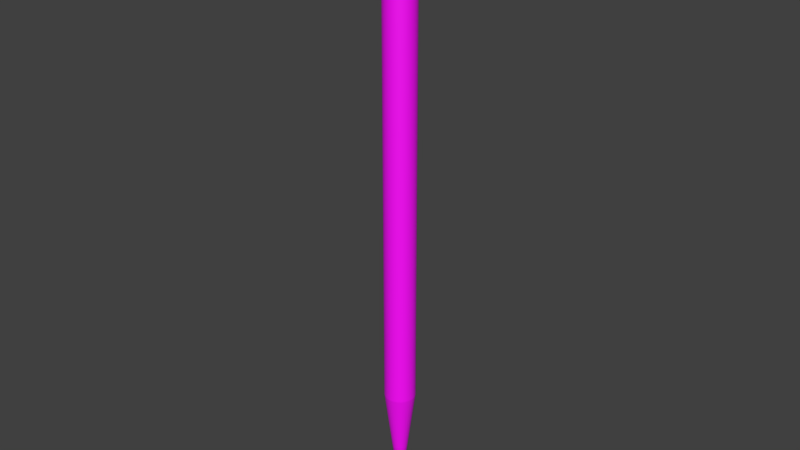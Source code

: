 # Source: surveystake.blend  (saved by Blender 2.80.37; exported with 4.5.12 LTS)
import bpy
from mathutils import Matrix  # noqa: F401  (used for matrix-valued properties, if any)

bpy.ops.wm.read_factory_settings(use_empty=True)
scene = bpy.context.scene
scene.name = 'Scene'

# ---- collections
col_collection_1 = bpy.data.collections.new('Collection 1'); scene.collection.children.link(col_collection_1)
col_collection_2 = bpy.data.collections.new('Collection 2'); scene.collection.children.link(col_collection_2)
col_collider_collider = bpy.data.collections.new('collider:collider')  # instanced only; not linked into the scene

# ---- images (referenced by path relative to the original .blend; pixels are not part of the script)
import os
ASSET_DIR = os.environ.get("B2B_ASSET_DIR", "")  # directory of the original .blend (textures are referenced by path, not embedded)
HERE = os.path.dirname(os.path.abspath(__file__))  # packed textures are extracted next to this script under _unpacked/

def load_image(name, relpath, width, height, colorspace="sRGB"):
    """Load a texture the original file referenced (path relative to the .blend, or extracted next to this script)."""
    p = next((c for c in (os.path.join(HERE, relpath), os.path.join(ASSET_DIR, relpath)) if relpath and os.path.exists(c)), "")
    if p:
        img = bpy.data.images.load(p, check_existing=True)
        img.name = name
    else:  # same state as the original file: an image datablock whose file is absent (Cycles renders it pink)
        img = bpy.data.images.new(name, width, height)
        img.source = "FILE"
        img.filepath = "//" + (relpath or name)
    img.colorspace_settings.name = colorspace
    return img
img_stake = load_image('Stake', 'Stake.png', 1024, 1024, 'sRGB')

# ---- materials (node trees are filled in below, after node groups)
mat_stake = bpy.data.materials.new('Stake')
mat_stake.use_transparent_shadow = False
mat_stake.roughness = 0.25

# ---- material node trees
mat_stake.use_nodes = True; mat_stake.node_tree.nodes.clear()
_N = mat_stake.node_tree.nodes; _L = mat_stake.node_tree.links
n0 = _N.new('ShaderNodeUVMap'); n0.name = 'Stake.UV Map'; n0.location = (-920, -80)
n1 = _N.new('ShaderNodeBsdfPrincipled'); n1.name = 'Stake.BaseShader'; n1.location = (-100, 280)
n1.distribution = 'GGX'
n1.subsurface_method = 'BURLEY'
n1.inputs[3].default_value = 1.45
n2 = _N.new('ShaderNodeEmission'); n2.name = 'Stake.EmissiveShader'; n2.location = (-100, -280)
n2.inputs[0].default_value = (0.0, 0.0, 0.0, 1.0)
n3 = _N.new('NodeReroute'); n3.name = 'Stake.Reroute0'; n3.location = (180, -320)
n3.socket_idname = 'NodeSocketShader'
n4 = _N.new('NodeReroute'); n4.name = 'Stake.Reroute1'; n4.location = (180, 220)
n4.socket_idname = 'NodeSocketShader'
n5 = _N.new('ShaderNodeAddShader'); n5.name = 'Stake.Add Shader'; n5.location = (200, 260)
n5.hide = True
n6 = _N.new('ShaderNodeMixShader'); n6.name = 'Stake.Mix Shader'; n6.location = (340, 260)
n6.hide = True
n6.inputs[0].default_value = 0.0
n7 = _N.new('ShaderNodeBsdfTransparent'); n7.name = 'Stake.TransparencyShader'; n7.location = (200, 200)
n7.hide = True
n8 = _N.new('ShaderNodeOutputMaterial'); n8.name = 'Stake.Material Output'; n8.location = (480, 260)
n8.hide = True
n9 = _N.new('NodeFrame'); n9.name = 'Stake._MainTex:frame'; n9.location = (-820, 200)
n9.label = '_MainTex'
n9.width = 150
n9.hide = True
n10 = _N.new('ShaderNodeTexImage'); n10.name = 'Stake._MainTex:texture'; n10.location = (340, -60)
n10.label = 'Texture'
n10.hide = True
n10.image = img_stake
n11 = _N.new('ShaderNodeMapping'); n11.name = 'Stake._MainTex:mapping'; n11.location = (220, -60)
n11.label = 'Mapping'
n11.hide = True
n12 = _N.new('ShaderNodeRGB'); n12.name = 'Stake._Color'; n12.location = (340, -120)
n12.label = '_Color'
n12.hide = True
n12.outputs[0].default_value = (1.0, 1.0, 1.0, 1.0)
n13 = _N.new('ShaderNodeMath'); n13.name = 'Stake._MainTex:invertAlpha'; n13.location = (460, -120)
n13.label = 'Invert Alpha'
n13.hide = True
n13.operation = 'SUBTRACT'
n13.inputs[0].default_value = 1.0
n14 = _N.new('ShaderNodeMix'); n14.name = 'Stake._MainTex:multiply'; n14.location = (460, -60)
n14.hide = True
n14.data_type = 'RGBA'
n14.blend_type = 'MULTIPLY'
n14.inputs[0].default_value = 1.0
n10.parent = n9
n11.parent = n9
n12.parent = n9
n13.parent = n9
n14.parent = n9
_L.new(n1.outputs[0], n5.inputs[0])
_L.new(n5.outputs[0], n6.inputs[1])
_L.new(n6.outputs[0], n8.inputs[0])
_L.new(n2.outputs[0], n3.inputs[0])
_L.new(n7.outputs[0], n6.inputs[2])
_L.new(n3.outputs[0], n4.inputs[0])
_L.new(n4.outputs[0], n5.inputs[1])
_L.new(n0.outputs[0], n11.inputs[0])
_L.new(n11.outputs[0], n10.inputs[0])
_L.new(n10.outputs[0], n14.inputs[6])
_L.new(n12.outputs[0], n14.inputs[7])
_L.new(n10.outputs[1], n13.inputs[1])
_L.new(n14.outputs[2], n1.inputs[0])
n8.is_active_output = True

# ---- world
world_world = bpy.data.worlds.new('World'); scene.world = world_world
world_world.color = (0.05088, 0.05088, 0.05088)
world_world.use_sun_shadow = False
world_world.sun_shadow_jitter_overblur = 0.0
world_world.cycles.sampling_method = 'MANUAL'
world_world.cycles.sample_map_resolution = 256

# ---- meshes
me_stake = bpy.data.meshes.new('Stake')
me_stake.from_pydata([(4.657e-10, -1.676e-09, -0.2827), (0.0, 0.0, 0.2173), (0.0, 0.0125, 0.2173), (0.003235, 0.01207, 0.2173), (0.00625, 0.01083, 0.2173), (0.008839, 0.008839, 0.2173), (0.01083, 0.00625, 0.2173), (0.01207, 0.003235, 0.2173), (0.0125, 9.437e-10, 0.2173), (0.01207, -0.003235, 0.2173), (0.01083, -0.00625, 0.2173), (0.008839, -0.008839, 0.2173), (0.00625, -0.01083, 0.2173), (0.003235, -0.01207, 0.2173), (4.868e-09, -0.0125, 0.2173), (-0.003235, -0.01207, 0.2173), (-0.00625, -0.01083, 0.2173), (-0.008839, -0.008839, 0.2173), (-0.01083, -0.00625, 0.2173), (-0.01207, -0.003235, 0.2173), (-0.0125, -5.811e-09, 0.2173), (-0.01207, 0.003235, 0.2173), (-0.01083, 0.00625, 0.2173), (-0.008839, 0.008839, 0.2173), (-0.00625, 0.01083, 0.2173), (-0.003235, 0.01207, 0.2173), (0.0, 0.0125, 0.1423), (0.003235, 0.01207, 0.1423), (0.00625, 0.01083, 0.1423), (0.008839, 0.008839, 0.1423), (0.01083, 0.00625, 0.1423), (0.01207, 0.003235, 0.1423), (0.0125, 9.437e-10, 0.1423), (0.01207, -0.003235, 0.1423), (0.01083, -0.00625, 0.1423), (0.008839, -0.008839, 0.1423), (0.00625, -0.01083, 0.1423), (0.003235, -0.01207, 0.1423), (4.868e-09, -0.0125, 0.1423), (-0.003235, -0.01207, 0.1423), (-0.00625, -0.01083, 0.1423), (-0.008839, -0.008839, 0.1423), (-0.01083, -0.00625, 0.1423), (-0.01207, -0.003235, 0.1423), (-0.0125, -5.811e-09, 0.1423), (-0.01207, 0.003235, 0.1423), (-0.01083, 0.00625, 0.1423), (-0.008839, 0.008839, 0.1423), (-0.00625, 0.01083, 0.1423), (-0.003235, 0.01207, 0.1423), (0.003235, 0.01207, -0.1827), (0.00625, 0.01083, -0.1827), (0.008839, 0.008839, -0.1827), (0.01083, 0.00625, -0.1827), (0.01207, 0.003235, -0.1827), (0.0125, 9.437e-10, -0.1827), (0.01207, -0.003235, -0.1827), (0.01083, -0.00625, -0.1827), (0.008839, -0.008839, -0.1827), (0.00625, -0.01083, -0.1827), (0.003235, -0.01207, -0.1827), (4.868e-09, -0.0125, -0.1827), (-0.003235, -0.01207, -0.1827), (-0.00625, -0.01083, -0.1827), (-0.008839, -0.008839, -0.1827), (-0.01083, -0.00625, -0.1827), (-0.01207, -0.003235, -0.1827), (-0.0125, -5.811e-09, -0.1827), (-0.01207, 0.003235, -0.1827), (-0.01083, 0.00625, -0.1827), (-0.008839, 0.008839, -0.1827), (-0.00625, 0.01083, -0.1827), (-0.003235, 0.01207, -0.1827), (0.0, 0.0125, -0.1827), (0.001618, 0.006037, -0.2327), (0.003125, 0.005413, -0.2327), (0.004419, 0.004419, -0.2327), (0.005413, 0.003125, -0.2327), (0.006037, 0.001618, -0.2327), (0.00625, -3.663e-10, -0.2327), (0.006037, -0.001618, -0.2327), (0.005413, -0.003125, -0.2327), (0.004419, -0.004419, -0.2327), (0.003125, -0.005413, -0.2327), (0.001618, -0.006037, -0.2327), (2.667e-09, -0.00625, -0.2327), (-0.001618, -0.006037, -0.2327), (-0.003125, -0.005413, -0.2327), (-0.004419, -0.004419, -0.2327), (-0.005413, -0.003125, -0.2327), (-0.006037, -0.001618, -0.2327), (-0.00625, -3.744e-09, -0.2327), (-0.006037, 0.001618, -0.2327), (-0.005413, 0.003125, -0.2327), (-0.004419, 0.004419, -0.2327), (-0.003125, 0.005413, -0.2327), (-0.001618, 0.006037, -0.2327), (2.328e-10, 0.00625, -0.2327)], [], [(1, 3, 2), (26, 2, 3, 27), (1, 4, 3), (27, 3, 4, 28), (1, 5, 4), (28, 4, 5, 29), (1, 6, 5), (29, 5, 6, 30), (1, 7, 6), (30, 6, 7, 31), (1, 8, 7), (31, 7, 8, 32), (1, 9, 8), (32, 8, 9, 33), (1, 10, 9), (33, 9, 10, 34), (1, 11, 10), (34, 10, 11, 35), (1, 12, 11), (35, 11, 12, 36), (1, 13, 12), (36, 12, 13, 37), (1, 14, 13), (37, 13, 14, 38), (1, 15, 14), (38, 14, 15, 39), (1, 16, 15), (39, 15, 16, 40), (1, 17, 16), (40, 16, 17, 41), (1, 18, 17), (41, 17, 18, 42), (1, 19, 18), (42, 18, 19, 43), (1, 20, 19), (43, 19, 20, 44), (1, 21, 20), (44, 20, 21, 45), (1, 22, 21), (45, 21, 22, 46), (1, 23, 22), (46, 22, 23, 47), (1, 24, 23), (47, 23, 24, 48), (1, 25, 24), (48, 24, 25, 49), (1, 2, 25), (49, 25, 2, 26), (73, 26, 27, 50), (50, 27, 28, 51), (51, 28, 29, 52), (52, 29, 30, 53), (53, 30, 31, 54), (54, 31, 32, 55), (55, 32, 33, 56), (56, 33, 34, 57), (57, 34, 35, 58), (58, 35, 36, 59), (59, 36, 37, 60), (60, 37, 38, 61), (61, 38, 39, 62), (62, 39, 40, 63), (63, 40, 41, 64), (64, 41, 42, 65), (65, 42, 43, 66), (66, 43, 44, 67), (67, 44, 45, 68), (68, 45, 46, 69), (69, 46, 47, 70), (70, 47, 48, 71), (71, 48, 49, 72), (72, 49, 26, 73), (97, 73, 50, 74), (74, 50, 51, 75), (75, 51, 52, 76), (76, 52, 53, 77), (77, 53, 54, 78), (78, 54, 55, 79), (79, 55, 56, 80), (80, 56, 57, 81), (81, 57, 58, 82), (82, 58, 59, 83), (83, 59, 60, 84), (84, 60, 61, 85), (85, 61, 62, 86), (86, 62, 63, 87), (87, 63, 64, 88), (88, 64, 65, 89), (89, 65, 66, 90), (90, 66, 67, 91), (91, 67, 68, 92), (92, 68, 69, 93), (93, 69, 70, 94), (94, 70, 71, 95), (95, 71, 72, 96), (96, 72, 73, 97), (0, 97, 74), (0, 74, 75), (0, 75, 76), (0, 76, 77), (0, 77, 78), (0, 78, 79), (0, 79, 80), (0, 80, 81), (0, 81, 82), (0, 82, 83), (0, 83, 84), (0, 84, 85), (0, 85, 86), (0, 86, 87), (0, 87, 88), (0, 88, 89), (0, 89, 90), (0, 90, 91), (0, 91, 92), (0, 92, 93), (0, 93, 94), (0, 94, 95), (0, 95, 96), (0, 96, 97)])
me_stake.polygons.foreach_set('use_smooth', [True] * 120)
_k = set([(2, 3), (2, 25), (3, 4), (4, 5), (5, 6), (6, 7), (7, 8), (8, 9), (9, 10), (10, 11), (11, 12), (12, 13), (13, 14), (14, 15), (15, 16), (16, 17), (17, 18), (18, 19), (19, 20), (20, 21), (21, 22), (22, 23), (23, 24), (24, 25), (50, 51), (50, 73), (51, 52), (52, 53), (53, 54), (54, 55), (55, 56), (56, 57), (57, 58), (58, 59), (59, 60), (60, 61), (61, 62), (62, 63), (63, 64), (64, 65), (65, 66), (66, 67), (67, 68), (68, 69), (69, 70), (70, 71), (71, 72), (72, 73)])
me_stake.attributes.new('sharp_edge', 'BOOLEAN', 'EDGE').data.foreach_set('value', [ (min(e.vertices), max(e.vertices)) in _k for e in me_stake.edges])
_uv = me_stake.uv_layers.new(name='UVMap')
_uv.uv.foreach_set('vector', [0.8155, 0.1937, 0.8556, 0.2245, 0.8463, 0.2338, 0.7053, 0.5885, 0.7053, 0.892, 0.6921, 0.892, 0.6921, 0.5885, 0.8155, 0.1937, 0.8622, 0.213, 0.8556, 0.2245, 0.6921, 0.5885, 0.6921, 0.892, 0.6789, 0.892, 0.6789, 0.5885, 0.8155, 0.1937, 0.8656, 0.2003, 0.8622, 0.213, 0.6789, 0.5885, 0.6789, 0.892, 0.6657, 0.892, 0.6657, 0.5885, 0.8155, 0.1937, 0.8656, 0.1871, 0.8656, 0.2003, 0.6657, 0.5885, 0.6657, 0.892, 0.6525, 0.892, 0.6525, 0.5885, 0.8155, 0.1937, 0.8622, 0.1743, 0.8656, 0.1871, 0.6525, 0.5885, 0.6525, 0.892, 0.6393, 0.892, 0.6393, 0.5885, 0.8155, 0.1937, 0.8556, 0.1629, 0.8622, 0.1743, 0.6393, 0.5885, 0.6393, 0.892, 0.6261, 0.892, 0.6261, 0.5885, 0.8155, 0.1937, 0.8463, 0.1536, 0.8556, 0.1629, 0.6261, 0.5885, 0.6261, 0.892, 0.6129, 0.892, 0.6129, 0.5885, 0.8155, 0.1937, 0.8348, 0.147, 0.8463, 0.1536, 0.6129, 0.5885, 0.6129, 0.892, 0.5997, 0.892, 0.5997, 0.5885, 0.8155, 0.1937, 0.8221, 0.1435, 0.8348, 0.147, 0.5997, 0.5885, 0.5997, 0.892, 0.5865, 0.892, 0.5865, 0.5885, 0.8155, 0.1937, 0.8089, 0.1435, 0.8221, 0.1435, 0.5865, 0.5885, 0.5865, 0.892, 0.5733, 0.892, 0.5733, 0.5885, 0.8155, 0.1937, 0.7961, 0.147, 0.8089, 0.1435, 0.5733, 0.5885, 0.5733, 0.892, 0.5601, 0.892, 0.5601, 0.5885, 0.8155, 0.1937, 0.7847, 0.1536, 0.7961, 0.147, 0.5601, 0.5885, 0.5601, 0.892, 0.5469, 0.892, 0.5469, 0.5885, 0.8155, 0.1937, 0.7753, 0.1629, 0.7847, 0.1536, 0.8638, 0.5885, 0.8638, 0.892, 0.8506, 0.892, 0.8506, 0.5885, 0.8155, 0.1937, 0.7687, 0.1743, 0.7753, 0.1629, 0.8506, 0.5885, 0.8506, 0.892, 0.8374, 0.892, 0.8374, 0.5885, 0.8155, 0.1937, 0.7653, 0.1871, 0.7687, 0.1743, 0.8374, 0.5885, 0.8374, 0.892, 0.8242, 0.892, 0.8242, 0.5885, 0.8155, 0.1937, 0.7653, 0.2003, 0.7653, 0.1871, 0.8242, 0.5885, 0.8242, 0.892, 0.811, 0.892, 0.811, 0.5885, 0.8155, 0.1937, 0.7687, 0.213, 0.7653, 0.2003, 0.811, 0.5885, 0.811, 0.892, 0.7978, 0.892, 0.7978, 0.5885, 0.8155, 0.1937, 0.7753, 0.2245, 0.7687, 0.213, 0.7978, 0.5885, 0.7978, 0.892, 0.7846, 0.892, 0.7846, 0.5885, 0.8155, 0.1937, 0.7847, 0.2338, 0.7753, 0.2245, 0.7846, 0.5885, 0.7846, 0.892, 0.7714, 0.892, 0.7714, 0.5885, 0.8155, 0.1937, 0.7961, 0.2404, 0.7847, 0.2338, 0.7714, 0.5885, 0.7714, 0.892, 0.7581, 0.892, 0.7581, 0.5885, 0.8155, 0.1937, 0.8089, 0.2438, 0.7961, 0.2404, 0.7581, 0.5885, 0.7581, 0.892, 0.7449, 0.892, 0.7449, 0.5885, 0.8155, 0.1937, 0.8221, 0.2438, 0.8089, 0.2438, 0.7449, 0.5885, 0.7449, 0.892, 0.7317, 0.892, 0.7317, 0.5885, 0.8155, 0.1937, 0.8348, 0.2404, 0.8221, 0.2438, 0.7317, 0.5885, 0.7317, 0.892, 0.7185, 0.892, 0.7185, 0.5885, 0.8155, 0.1937, 0.8463, 0.2338, 0.8348, 0.2404, 0.7185, 0.5885, 0.7185, 0.892, 0.7053, 0.892, 0.7053, 0.5885, 0.2098, 0.001222, 0.2091, 0.9988, 0.1917, 0.9989, 0.1923, 0.001313, 0.1923, 0.001313, 0.1917, 0.9989, 0.1742, 0.999, 0.1749, 0.001403, 0.1749, 0.001403, 0.1742, 0.999, 0.1568, 0.9991, 0.1575, 0.001493, 0.1575, 0.001493, 0.1568, 0.9991, 0.1394, 0.9991, 0.1401, 0.001582, 0.1401, 0.001582, 0.1394, 0.9991, 0.122, 0.9992, 0.1227, 0.001671, 0.1227, 0.001671, 0.122, 0.9992, 0.1046, 0.9993, 0.1053, 0.001761, 0.1053, 0.001761, 0.1046, 0.9993, 0.08719, 0.9994, 0.08788, 0.00185, 0.08788, 0.00185, 0.08719, 0.9994, 0.06978, 0.9995, 0.07047, 0.00194, 0.07047, 0.00194, 0.06978, 0.9995, 0.05237, 0.9996, 0.05306, 0.002029, 0.05306, 0.002029, 0.05237, 0.9996, 0.03496, 0.9997, 0.03565, 0.002119, 0.03565, 0.002119, 0.03496, 0.9997, 0.01755, 0.9998, 0.01824, 0.002208, 0.01824, 0.002208, 0.01755, 0.9998, 0.0001399, 0.9999, 0.0008254, 0.002298, 0.4187, 0.0001399, 0.418, 0.9977, 0.4006, 0.9978, 0.4013, 0.0002296, 0.4013, 0.0002296, 0.4006, 0.9978, 0.3832, 0.9979, 0.3839, 0.0003194, 0.3839, 0.0003194, 0.3832, 0.9979, 0.3658, 0.998, 0.3665, 0.0004092, 0.3665, 0.0004092, 0.3658, 0.998, 0.3484, 0.9981, 0.349, 0.000499, 0.349, 0.000499, 0.3484, 0.9981, 0.3309, 0.9982, 0.3316, 0.000589, 0.3316, 0.000589, 0.3309, 0.9982, 0.3135, 0.9982, 0.3142, 0.0006791, 0.3142, 0.0006791, 0.3135, 0.9982, 0.2961, 0.9983, 0.2968, 0.0007692, 0.2968, 0.0007692, 0.2961, 0.9983, 0.2787, 0.9984, 0.2794, 0.0008595, 0.2794, 0.0008595, 0.2787, 0.9984, 0.2613, 0.9985, 0.262, 0.00095, 0.262, 0.00095, 0.2613, 0.9985, 0.2439, 0.9986, 0.2446, 0.001041, 0.2446, 0.001041, 0.2439, 0.9986, 0.2265, 0.9987, 0.2272, 0.001131, 0.2272, 0.001131, 0.2265, 0.9987, 0.2091, 0.9988, 0.2098, 0.001222, 0.6416, 0.2838, 0.7188, 0.4725, 0.7065, 0.4773, 0.6354, 0.2862, 0.6354, 0.2862, 0.7065, 0.4773, 0.6941, 0.4817, 0.6292, 0.2884, 0.6292, 0.2884, 0.6941, 0.4817, 0.6815, 0.4857, 0.6229, 0.2904, 0.6229, 0.2904, 0.6815, 0.4857, 0.6688, 0.4893, 0.6165, 0.2922, 0.6165, 0.2922, 0.6688, 0.4893, 0.6559, 0.4925, 0.6101, 0.2938, 0.6101, 0.2938, 0.6559, 0.4925, 0.643, 0.4953, 0.6037, 0.2952, 0.6037, 0.2952, 0.643, 0.4953, 0.63, 0.4976, 0.5972, 0.2963, 0.5972, 0.2963, 0.63, 0.4976, 0.617, 0.4995, 0.5906, 0.2973, 0.5906, 0.2973, 0.617, 0.4995, 0.6039, 0.501, 0.5841, 0.2981, 0.5841, 0.2981, 0.6039, 0.501, 0.5907, 0.5021, 0.5775, 0.2986, 0.5775, 0.2986, 0.5907, 0.5021, 0.5775, 0.5027, 0.5709, 0.2989, 0.5709, 0.2989, 0.5775, 0.5027, 0.5643, 0.5029, 0.5643, 0.299, 0.7073, 0.2405, 0.8503, 0.3859, 0.8407, 0.395, 0.7025, 0.245, 0.7025, 0.245, 0.8407, 0.395, 0.8309, 0.4038, 0.6976, 0.2494, 0.6976, 0.2494, 0.8309, 0.4038, 0.8207, 0.4122, 0.6925, 0.2537, 0.6925, 0.2537, 0.8207, 0.4122, 0.8103, 0.4204, 0.6873, 0.2577, 0.6873, 0.2577, 0.8103, 0.4204, 0.7997, 0.4282, 0.682, 0.2616, 0.682, 0.2616, 0.7997, 0.4282, 0.7888, 0.4356, 0.6765, 0.2654, 0.6765, 0.2654, 0.7888, 0.4356, 0.7776, 0.4427, 0.671, 0.2689, 0.671, 0.2689, 0.7776, 0.4427, 0.7663, 0.4494, 0.6653, 0.2723, 0.6653, 0.2723, 0.7663, 0.4494, 0.7547, 0.4558, 0.6595, 0.2754, 0.6595, 0.2754, 0.7547, 0.4558, 0.7429, 0.4618, 0.6536, 0.2784, 0.6536, 0.2784, 0.7429, 0.4618, 0.7309, 0.4673, 0.6476, 0.2812, 0.6476, 0.2812, 0.7309, 0.4673, 0.7188, 0.4725, 0.6416, 0.2838, 0.5643, 0.09509, 0.6416, 0.2838, 0.6354, 0.2862, 0.5643, 0.09509, 0.6354, 0.2862, 0.6292, 0.2884, 0.5643, 0.09509, 0.6292, 0.2884, 0.6229, 0.2904, 0.5643, 0.09509, 0.6229, 0.2904, 0.6165, 0.2922, 0.5643, 0.09509, 0.6165, 0.2922, 0.6101, 0.2938, 0.5643, 0.09509, 0.6101, 0.2938, 0.6037, 0.2952, 0.5643, 0.09509, 0.6037, 0.2952, 0.5972, 0.2963, 0.5643, 0.09509, 0.5972, 0.2963, 0.5906, 0.2973, 0.5643, 0.09509, 0.5906, 0.2973, 0.5841, 0.2981, 0.5643, 0.09509, 0.5841, 0.2981, 0.5775, 0.2986, 0.5643, 0.09509, 0.5775, 0.2986, 0.5709, 0.2989, 0.5643, 0.09509, 0.5709, 0.2989, 0.5643, 0.299, 0.5643, 0.09509, 0.7073, 0.2405, 0.7025, 0.245, 0.5643, 0.09509, 0.7025, 0.245, 0.6976, 0.2494, 0.5643, 0.09509, 0.6976, 0.2494, 0.6925, 0.2537, 0.5643, 0.09509, 0.6925, 0.2537, 0.6873, 0.2577, 0.5643, 0.09509, 0.6873, 0.2577, 0.682, 0.2616, 0.5643, 0.09509, 0.682, 0.2616, 0.6765, 0.2654, 0.5643, 0.09509, 0.6765, 0.2654, 0.671, 0.2689, 0.5643, 0.09509, 0.671, 0.2689, 0.6653, 0.2723, 0.5643, 0.09509, 0.6653, 0.2723, 0.6595, 0.2754, 0.5643, 0.09509, 0.6595, 0.2754, 0.6536, 0.2784, 0.5643, 0.09509, 0.6536, 0.2784, 0.6476, 0.2812, 0.5643, 0.09509, 0.6476, 0.2812, 0.6416, 0.2838])
me_stake.materials.append(mat_stake)
me_stake.use_remesh_preserve_volume = False
me_stake.use_remesh_preserve_attributes = False
me_stake.use_mirror_vertex_groups = False
me_stake.update()
me_collider_001 = bpy.data.meshes.new('collider.001')
me_collider_001.from_pydata([(-0.05, 0.0, 0.1677), (-0.0433, 0.0, 0.1927), (-0.025, 0.0, 0.211), (0.0, 0.0, 0.2177), (0.025, 0.0, 0.211), (0.0433, 0.0, 0.1927), (0.05, 0.0, 0.1677), (0.0, -0.05, 0.1677), (0.0, -0.0433, 0.1927), (0.0, -0.025, 0.211), (0.0, 0.0, 0.2177), (0.0, 0.025, 0.211), (0.0, 0.0433, 0.1927), (0.0, 0.05, 0.1677), (0.05, 0.0, -0.1497), (0.0433, 0.0, -0.1747), (0.025, 0.0, -0.193), (0.0, 0.0, -0.1997), (-0.025, 0.0, -0.193), (-0.0433, 0.0, -0.1747), (-0.05, 0.0, -0.1497), (0.0, 0.05, -0.1497), (0.0, 0.0433, -0.1747), (0.0, 0.025, -0.193), (0.0, 0.0, -0.1997), (0.0, -0.025, -0.193), (0.0, -0.0433, -0.1747), (0.0, -0.05, -0.1497), (-0.05, 0.0, -0.1497), (-0.0433, 0.025, -0.1497), (-0.025, 0.0433, -0.1497), (0.0, 0.05, -0.1497), (0.025, 0.0433, -0.1497), (0.0433, 0.025, -0.1497), (0.05, 0.0, -0.1497), (0.0433, -0.025, -0.1497), (0.025, -0.0433, -0.1497), (0.0, -0.05, -0.1497), (-0.025, -0.0433, -0.1497), (-0.0433, -0.025, -0.1497), (-0.05, 0.0, 0.1677), (-0.0433, 0.025, 0.1677), (-0.025, 0.0433, 0.1677), (0.0, 0.05, 0.1677), (0.025, 0.0433, 0.1677), (0.0433, 0.025, 0.1677), (0.05, 0.0, 0.1677), (0.0433, -0.025, 0.1677), (0.025, -0.0433, 0.1677), (0.0, -0.05, 0.1677), (-0.025, -0.0433, 0.1677), (-0.0433, -0.025, 0.1677)], [(0, 1), (1, 2), (2, 3), (3, 4), (4, 5), (5, 6), (7, 8), (8, 9), (9, 10), (10, 11), (11, 12), (12, 13), (14, 15), (15, 16), (16, 17), (17, 18), (18, 19), (19, 20), (21, 22), (22, 23), (23, 24), (24, 25), (25, 26), (26, 27), (28, 29), (29, 30), (30, 31), (31, 32), (32, 33), (33, 34), (34, 35), (35, 36), (36, 37), (37, 38), (38, 39), (39, 28), (40, 41), (41, 42), (42, 43), (43, 44), (44, 45), (45, 46), (46, 47), (47, 48), (48, 49), (49, 50), (50, 51), (51, 40), (28, 40), (31, 43), (34, 46), (37, 49)], [])
me_collider_001.use_remesh_preserve_volume = False
me_collider_001.use_remesh_preserve_attributes = False
me_collider_001.use_mirror_vertex_groups = False
me_collider_001.update()

# ---- objects
ob_collider_001 = bpy.data.objects.new('collider.001', None)
ob_gameobject = bpy.data.objects.new('GameObject', None)
ob_stake = bpy.data.objects.new('Stake', me_stake)
ob_mesh_collider = bpy.data.objects.new('mesh:collider', me_collider_001)

# ---- transforms, parenting, visibility, modifiers, constraints
ob_collider_001.parent = ob_stake
ob_collider_001.location = (0.0, 0.0, 0.0)
ob_collider_001.empty_display_type = 'ARROWS'
ob_collider_001.empty_display_size = 0.3
ob_collider_001.instance_type = 'COLLECTION'
ob_collider_001.lineart.crease_threshold = 0.0
ob_gameobject.location = (0.0, 0.0, 0.0)
ob_gameobject.empty_display_type = 'ARROWS'
ob_gameobject.empty_image_offset = (0.0, 0.0)
ob_gameobject.lineart.crease_threshold = 0.0
ob_stake.parent = ob_gameobject
ob_stake.location = (0.0, 0.0, 0.0)
ob_stake.lineart.crease_threshold = 0.0
_m = ob_stake.modifiers.new('EdgeSplit', 'EDGE_SPLIT')
_m.use_edge_angle = False
ob_mesh_collider.location = (0.0, 0.0, 0.0)
ob_mesh_collider.lineart.crease_threshold = 0.0
ob_collider_001.instance_collection = col_collider_collider

# ---- collection membership
scene.collection.objects.link(ob_collider_001)
col_collection_1.objects.link(ob_gameobject)
col_collection_1.objects.link(ob_stake)
col_collider_collider.objects.link(ob_mesh_collider)

# ---- scene / render settings (as saved in the file)
scene.frame_start = 1; scene.frame_end = 250; scene.frame_set(1)
scene.render.engine = 'BLENDER_EEVEE_NEXT'
scene.render.image_settings.color_mode = 'RGB'
scene.render.image_settings.compression = 90
scene.render.resolution_percentage = 50
scene.render.dither_intensity = 0.0
scene.render.motion_blur_shutter = 1.0
scene.render.use_bake_selected_to_active = True
scene.render.bake_margin = 2
scene.render.bake_bias = 0.1
scene.cycles.use_denoising = False
scene.cycles.samples = 10
scene.cycles.sampling_pattern = 'TABULATED_SOBOL'
scene.cycles.light_sampling_threshold = 0.0
scene.cycles.use_adaptive_sampling = False
scene.cycles.use_light_tree = False
scene.cycles.blur_glossy = 0.0
scene.cycles.volume_bounces = 1
scene.cycles.pixel_filter_type = 'GAUSSIAN'
scene.cycles.sample_clamp_indirect = 0.0
scene.view_settings.view_transform = 'Standard'
bpy.context.view_layer.update()

# ---- added for rendering (the .blend has no active camera and no usable light): camera, sun
cam_auto = bpy.data.cameras.new('AutoCamera')
cam_auto.lens = 50.0
cam_auto.sensor_width = 36.0
cam_auto.clip_end = 1000.0
ob_auto_camera = bpy.data.objects.new('AutoCamera', cam_auto)
scene.collection.objects.link(ob_auto_camera)
ob_auto_camera.location = (0.463767, -0.556521, 0.338322)
ob_auto_camera.rotation_euler = (1.09748, -7.21219e-08, 0.694738)
scene.camera = ob_auto_camera
light_auto_sun = bpy.data.lights.new('AutoSun', 'SUN')
light_auto_sun.energy = 3.0
light_auto_sun.angle = 0.0523599
ob_auto_sun = bpy.data.objects.new('AutoSun', light_auto_sun)
scene.collection.objects.link(ob_auto_sun)
ob_auto_sun.rotation_euler = (0.872665, 0.174533, 0.523599)
bpy.context.view_layer.update()
